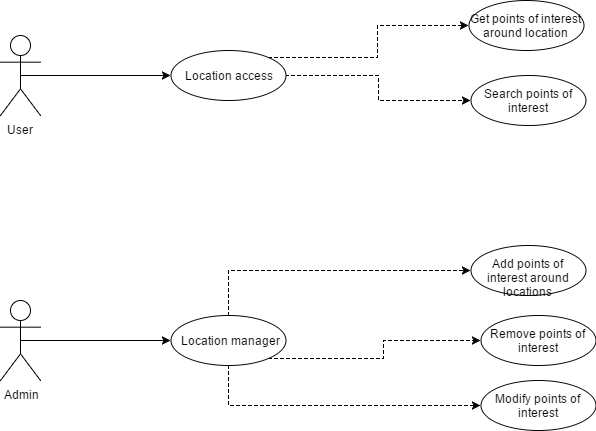

The diagram above was exported from draw.io. Its source (the exported page's mxGraphModel, read from the mxfile embedded in the PNG):
<mxGraphModel dx="1042" dy="519" grid="1" gridSize="10" guides="1" tooltips="1" connect="1" arrows="1" fold="1" page="1" pageScale="1" pageWidth="850" pageHeight="1100" math="0" shadow="0">
  <root>
    <mxCell id="0" />
    <mxCell id="1" parent="0" />
    <mxCell id="34892c2b8c52ec5b-1" value="User" style="shape=umlActor;verticalLabelPosition=bottom;labelBackgroundColor=#ffffff;verticalAlign=top;html=1;" vertex="1" parent="1">
      <mxGeometry x="90" y="100" width="40" height="80" as="geometry" />
    </mxCell>
    <mxCell id="34892c2b8c52ec5b-2" style="edgeStyle=orthogonalEdgeStyle;rounded=0;html=1;exitX=0.5;exitY=0.5;exitPerimeter=0;jettySize=auto;orthogonalLoop=1;" edge="1" parent="1" source="34892c2b8c52ec5b-3" target="34892c2b8c52ec5b-10">
      <mxGeometry x="110" y="405" as="geometry" />
    </mxCell>
    <mxCell id="34892c2b8c52ec5b-3" value="Admin" style="shape=umlActor;verticalLabelPosition=bottom;labelBackgroundColor=#ffffff;verticalAlign=top;html=1;" vertex="1" parent="1">
      <mxGeometry x="90" y="365" width="40" height="80" as="geometry" />
    </mxCell>
    <mxCell id="34892c2b8c52ec5b-4" style="edgeStyle=orthogonalEdgeStyle;rounded=0;html=1;exitX=1;exitY=0;entryX=0;entryY=0.5;dashed=1;jettySize=auto;orthogonalLoop=1;" edge="1" parent="1" source="34892c2b8c52ec5b-6" target="34892c2b8c52ec5b-11">
      <mxGeometry x="358" y="90" as="geometry" />
    </mxCell>
    <mxCell id="34892c2b8c52ec5b-5" style="edgeStyle=orthogonalEdgeStyle;rounded=0;html=1;exitX=1;exitY=0.5;entryX=0;entryY=0.5;dashed=1;jettySize=auto;orthogonalLoop=1;" edge="1" parent="1" source="34892c2b8c52ec5b-6" target="34892c2b8c52ec5b-14">
      <mxGeometry x="375" y="140" as="geometry" />
    </mxCell>
    <mxCell id="34892c2b8c52ec5b-6" value="Location access" style="ellipse;whiteSpace=wrap;html=1;" vertex="1" parent="1">
      <mxGeometry x="260" y="115" width="115" height="50" as="geometry" />
    </mxCell>
    <mxCell id="34892c2b8c52ec5b-7" style="edgeStyle=orthogonalEdgeStyle;rounded=0;html=1;exitX=0.5;exitY=0;jettySize=auto;orthogonalLoop=1;entryX=0;entryY=0.5;dashed=1;" edge="1" parent="1" source="34892c2b8c52ec5b-10" target="34892c2b8c52ec5b-12">
      <mxGeometry x="318" y="335" as="geometry">
        <mxPoint x="480" y="600.7999877929688" as="targetPoint" />
        <Array as="points">
          <mxPoint x="318" y="335" />
        </Array>
      </mxGeometry>
    </mxCell>
    <mxCell id="34892c2b8c52ec5b-8" style="edgeStyle=orthogonalEdgeStyle;rounded=0;html=1;exitX=1;exitY=1;entryX=0;entryY=0.5;jettySize=auto;orthogonalLoop=1;dashed=1;" edge="1" parent="1" source="34892c2b8c52ec5b-10" target="34892c2b8c52ec5b-13">
      <mxGeometry x="358" y="405" as="geometry" />
    </mxCell>
    <mxCell id="34892c2b8c52ec5b-10" value="Location manager" style="ellipse;whiteSpace=wrap;html=1;" vertex="1" parent="1">
      <mxGeometry x="260" y="380" width="115" height="50" as="geometry" />
    </mxCell>
    <mxCell id="34892c2b8c52ec5b-9" style="edgeStyle=orthogonalEdgeStyle;rounded=0;html=1;exitX=0.5;exitY=1;entryX=0;entryY=0.5;jettySize=auto;orthogonalLoop=1;dashed=1;" edge="1" parent="1" source="34892c2b8c52ec5b-10">
      <mxGeometry x="318" y="430" as="geometry">
        <mxPoint x="570" y="470" as="targetPoint" />
        <Array as="points">
          <mxPoint x="318" y="470" />
        </Array>
      </mxGeometry>
    </mxCell>
    <mxCell id="34892c2b8c52ec5b-11" value="Get points of interest around location" style="ellipse;whiteSpace=wrap;html=1;" vertex="1" parent="1">
      <mxGeometry x="558" y="65" width="115" height="50" as="geometry" />
    </mxCell>
    <mxCell id="34892c2b8c52ec5b-12" value="Add points of interest around locations" style="ellipse;whiteSpace=wrap;html=1;" vertex="1" parent="1">
      <mxGeometry x="560" y="310" width="115" height="50" as="geometry" />
    </mxCell>
    <mxCell id="34892c2b8c52ec5b-13" value="Remove points of interest" style="ellipse;whiteSpace=wrap;html=1;" vertex="1" parent="1">
      <mxGeometry x="570" y="380" width="115" height="50" as="geometry" />
    </mxCell>
    <mxCell id="34892c2b8c52ec5b-14" value="Search points of interest" style="ellipse;whiteSpace=wrap;html=1;" vertex="1" parent="1">
      <mxGeometry x="560" y="140" width="115" height="50" as="geometry" />
    </mxCell>
    <mxCell id="17d4b9fc6ba12417-1" style="edgeStyle=orthogonalEdgeStyle;rounded=0;html=1;exitX=0.5;exitY=0.5;exitPerimeter=0;jettySize=auto;orthogonalLoop=1;" edge="1" parent="1" source="34892c2b8c52ec5b-1" target="34892c2b8c52ec5b-6">
      <mxGeometry relative="1" as="geometry" />
    </mxCell>
    <mxCell id="17d4b9fc6ba12417-31" value="Modify points of interest" style="ellipse;whiteSpace=wrap;html=1;" vertex="1" parent="1">
      <mxGeometry x="570" y="445" width="115" height="50" as="geometry" />
    </mxCell>
  </root>
</mxGraphModel>